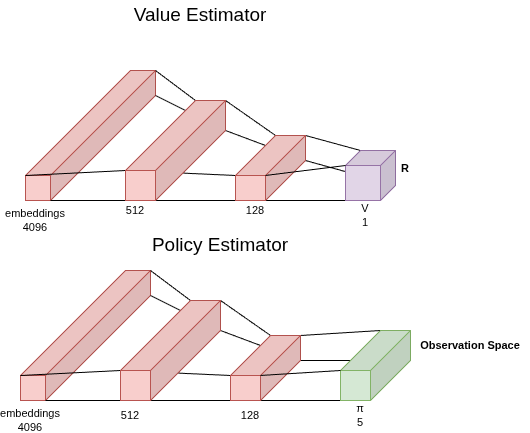

The diagram above was exported from draw.io. Its source (the exported page's mxGraphModel, read from the mxfile embedded in the PNG):
<mxGraphModel dx="1232" dy="842" grid="1" gridSize="10" guides="1" tooltips="1" connect="1" arrows="1" fold="1" page="1" pageScale="1" pageWidth="850" pageHeight="1100" math="0" shadow="0">
  <root>
    <mxCell id="0" />
    <mxCell id="1" parent="0" />
    <mxCell id="q7p3FAS49DP6zgOr21Cf-21" value="V&lt;div&gt;1&lt;/div&gt;" style="text;html=1;whiteSpace=wrap;strokeColor=none;fillColor=none;align=center;verticalAlign=middle;rounded=0;fontFamily=Helvetica;fontSize=11;fontColor=default;labelBackgroundColor=default;" vertex="1" parent="1">
      <mxGeometry x="525" y="530" width="40" height="30" as="geometry" />
    </mxCell>
    <mxCell id="q7p3FAS49DP6zgOr21Cf-34" value="" style="shape=cube;whiteSpace=wrap;html=1;boundedLbl=1;backgroundOutline=1;darkOpacity=0.05;darkOpacity2=0.1;size=105;flipH=1;fillColor=#f8cecc;strokeColor=#b85450;" vertex="1" parent="1">
      <mxGeometry x="205" y="400" width="130" height="130" as="geometry" />
    </mxCell>
    <mxCell id="q7p3FAS49DP6zgOr21Cf-39" style="edgeStyle=none;shape=connector;rounded=0;orthogonalLoop=1;jettySize=auto;html=1;exitX=0;exitY=0;exitDx=35;exitDy=0;exitPerimeter=0;entryX=0;entryY=0;entryDx=0;entryDy=0;entryPerimeter=0;strokeColor=default;align=center;verticalAlign=middle;fontFamily=Helvetica;fontSize=11;fontColor=default;labelBackgroundColor=default;endArrow=none;endFill=0;" edge="1" parent="1" source="q7p3FAS49DP6zgOr21Cf-37" target="q7p3FAS49DP6zgOr21Cf-36">
      <mxGeometry relative="1" as="geometry" />
    </mxCell>
    <mxCell id="q7p3FAS49DP6zgOr21Cf-40" style="edgeStyle=none;shape=connector;rounded=0;orthogonalLoop=1;jettySize=auto;html=1;exitX=1;exitY=1;exitDx=0;exitDy=0;exitPerimeter=0;entryX=0;entryY=0;entryDx=40;entryDy=65;entryPerimeter=0;strokeColor=default;align=center;verticalAlign=middle;fontFamily=Helvetica;fontSize=11;fontColor=default;labelBackgroundColor=default;endArrow=none;endFill=0;" edge="1" parent="1" source="q7p3FAS49DP6zgOr21Cf-37" target="q7p3FAS49DP6zgOr21Cf-36">
      <mxGeometry relative="1" as="geometry" />
    </mxCell>
    <mxCell id="q7p3FAS49DP6zgOr21Cf-41" style="edgeStyle=none;shape=connector;rounded=0;orthogonalLoop=1;jettySize=auto;html=1;exitX=0;exitY=0;exitDx=0;exitDy=35;exitPerimeter=0;entryX=0;entryY=0;entryDx=0;entryDy=25;entryPerimeter=0;strokeColor=default;align=center;verticalAlign=middle;fontFamily=Helvetica;fontSize=11;fontColor=default;labelBackgroundColor=default;endArrow=none;endFill=0;" edge="1" parent="1" source="q7p3FAS49DP6zgOr21Cf-37" target="q7p3FAS49DP6zgOr21Cf-36">
      <mxGeometry relative="1" as="geometry" />
    </mxCell>
    <mxCell id="q7p3FAS49DP6zgOr21Cf-37" value="" style="shape=cube;whiteSpace=wrap;html=1;boundedLbl=1;backgroundOutline=1;darkOpacity=0.05;darkOpacity2=0.1;size=15;flipH=1;fillColor=#e1d5e7;strokeColor=#9673a6;" vertex="1" parent="1">
      <mxGeometry x="525" y="480" width="50" height="50" as="geometry" />
    </mxCell>
    <mxCell id="q7p3FAS49DP6zgOr21Cf-42" style="edgeStyle=none;shape=connector;rounded=0;orthogonalLoop=1;jettySize=auto;html=1;exitX=0;exitY=0;exitDx=30;exitDy=0;exitPerimeter=0;entryX=0;entryY=0;entryDx=0;entryDy=0;entryPerimeter=0;strokeColor=default;align=center;verticalAlign=middle;fontFamily=Helvetica;fontSize=11;fontColor=default;labelBackgroundColor=default;endArrow=none;endFill=0;" edge="1" parent="1" source="q7p3FAS49DP6zgOr21Cf-36" target="q7p3FAS49DP6zgOr21Cf-35">
      <mxGeometry relative="1" as="geometry" />
    </mxCell>
    <mxCell id="q7p3FAS49DP6zgOr21Cf-43" style="edgeStyle=none;shape=connector;rounded=0;orthogonalLoop=1;jettySize=auto;html=1;exitX=0;exitY=0;exitDx=70;exitDy=40;exitPerimeter=0;entryX=0;entryY=0;entryDx=100;entryDy=70;entryPerimeter=0;strokeColor=default;align=center;verticalAlign=middle;fontFamily=Helvetica;fontSize=11;fontColor=default;labelBackgroundColor=default;endArrow=none;endFill=0;" edge="1" parent="1" source="q7p3FAS49DP6zgOr21Cf-36" target="q7p3FAS49DP6zgOr21Cf-35">
      <mxGeometry relative="1" as="geometry" />
    </mxCell>
    <mxCell id="q7p3FAS49DP6zgOr21Cf-44" style="edgeStyle=none;shape=connector;rounded=0;orthogonalLoop=1;jettySize=auto;html=1;exitX=1;exitY=1;exitDx=0;exitDy=0;exitPerimeter=0;entryX=0;entryY=0;entryDx=70;entryDy=100;entryPerimeter=0;strokeColor=default;align=center;verticalAlign=middle;fontFamily=Helvetica;fontSize=11;fontColor=default;labelBackgroundColor=default;endArrow=none;endFill=0;" edge="1" parent="1" source="q7p3FAS49DP6zgOr21Cf-36" target="q7p3FAS49DP6zgOr21Cf-35">
      <mxGeometry relative="1" as="geometry" />
    </mxCell>
    <mxCell id="q7p3FAS49DP6zgOr21Cf-45" style="edgeStyle=none;shape=connector;rounded=0;orthogonalLoop=1;jettySize=auto;html=1;exitX=0;exitY=0;exitDx=0;exitDy=25;exitPerimeter=0;entryX=0;entryY=0;entryDx=0;entryDy=30;entryPerimeter=0;strokeColor=default;align=center;verticalAlign=middle;fontFamily=Helvetica;fontSize=11;fontColor=default;labelBackgroundColor=default;endArrow=none;endFill=0;" edge="1" parent="1" source="q7p3FAS49DP6zgOr21Cf-36" target="q7p3FAS49DP6zgOr21Cf-35">
      <mxGeometry relative="1" as="geometry" />
    </mxCell>
    <mxCell id="q7p3FAS49DP6zgOr21Cf-36" value="" style="shape=cube;whiteSpace=wrap;html=1;boundedLbl=1;backgroundOutline=1;darkOpacity=0.05;darkOpacity2=0.1;size=40;flipH=1;fillColor=#f8cecc;strokeColor=#b85450;" vertex="1" parent="1">
      <mxGeometry x="415" y="465" width="70" height="65" as="geometry" />
    </mxCell>
    <mxCell id="q7p3FAS49DP6zgOr21Cf-38" style="edgeStyle=none;shape=connector;rounded=0;orthogonalLoop=1;jettySize=auto;html=1;exitX=0;exitY=0;exitDx=50;exitDy=15;exitPerimeter=0;entryX=0.571;entryY=0.615;entryDx=0;entryDy=0;entryPerimeter=0;strokeColor=default;align=center;verticalAlign=middle;fontFamily=Helvetica;fontSize=11;fontColor=default;labelBackgroundColor=default;endArrow=none;endFill=0;" edge="1" parent="1" source="q7p3FAS49DP6zgOr21Cf-37" target="q7p3FAS49DP6zgOr21Cf-36">
      <mxGeometry relative="1" as="geometry" />
    </mxCell>
    <mxCell id="q7p3FAS49DP6zgOr21Cf-46" style="edgeStyle=none;shape=connector;rounded=0;orthogonalLoop=1;jettySize=auto;html=1;exitX=0;exitY=0;exitDx=100;exitDy=70;exitPerimeter=0;entryX=0;entryY=0;entryDx=130;entryDy=105;entryPerimeter=0;strokeColor=default;align=center;verticalAlign=middle;fontFamily=Helvetica;fontSize=11;fontColor=default;labelBackgroundColor=default;endArrow=none;endFill=0;" edge="1" parent="1" source="q7p3FAS49DP6zgOr21Cf-35" target="q7p3FAS49DP6zgOr21Cf-34">
      <mxGeometry relative="1" as="geometry" />
    </mxCell>
    <mxCell id="q7p3FAS49DP6zgOr21Cf-47" style="edgeStyle=none;shape=connector;rounded=0;orthogonalLoop=1;jettySize=auto;html=1;exitX=1;exitY=1;exitDx=0;exitDy=0;exitPerimeter=0;entryX=0;entryY=0;entryDx=105;entryDy=130;entryPerimeter=0;strokeColor=default;align=center;verticalAlign=middle;fontFamily=Helvetica;fontSize=11;fontColor=default;labelBackgroundColor=default;endArrow=none;endFill=0;" edge="1" parent="1" source="q7p3FAS49DP6zgOr21Cf-35" target="q7p3FAS49DP6zgOr21Cf-34">
      <mxGeometry relative="1" as="geometry" />
    </mxCell>
    <mxCell id="q7p3FAS49DP6zgOr21Cf-48" style="edgeStyle=none;shape=connector;rounded=0;orthogonalLoop=1;jettySize=auto;html=1;exitX=0;exitY=0;exitDx=30;exitDy=0;exitPerimeter=0;entryX=0;entryY=0;entryDx=0;entryDy=0;entryPerimeter=0;strokeColor=default;align=center;verticalAlign=middle;fontFamily=Helvetica;fontSize=11;fontColor=default;labelBackgroundColor=default;endArrow=none;endFill=0;" edge="1" parent="1" source="q7p3FAS49DP6zgOr21Cf-35" target="q7p3FAS49DP6zgOr21Cf-34">
      <mxGeometry relative="1" as="geometry" />
    </mxCell>
    <mxCell id="q7p3FAS49DP6zgOr21Cf-49" style="edgeStyle=none;shape=connector;rounded=0;orthogonalLoop=1;jettySize=auto;html=1;exitX=0;exitY=0;exitDx=0;exitDy=30;exitPerimeter=0;entryX=0;entryY=0;entryDx=0;entryDy=25;entryPerimeter=0;strokeColor=default;align=center;verticalAlign=middle;fontFamily=Helvetica;fontSize=11;fontColor=default;labelBackgroundColor=default;endArrow=none;endFill=0;" edge="1" parent="1" source="q7p3FAS49DP6zgOr21Cf-35" target="q7p3FAS49DP6zgOr21Cf-34">
      <mxGeometry relative="1" as="geometry" />
    </mxCell>
    <mxCell id="q7p3FAS49DP6zgOr21Cf-35" value="" style="shape=cube;whiteSpace=wrap;html=1;boundedLbl=1;backgroundOutline=1;darkOpacity=0.05;darkOpacity2=0.1;size=70;flipH=1;fillColor=#f8cecc;strokeColor=#b85450;" vertex="1" parent="1">
      <mxGeometry x="305" y="430" width="100" height="100" as="geometry" />
    </mxCell>
    <mxCell id="q7p3FAS49DP6zgOr21Cf-50" value="" style="shape=cube;whiteSpace=wrap;html=1;boundedLbl=1;backgroundOutline=1;darkOpacity=0.05;darkOpacity2=0.1;size=105;flipH=1;fillColor=#f8cecc;strokeColor=#b85450;" vertex="1" parent="1">
      <mxGeometry x="200" y="600" width="130" height="130" as="geometry" />
    </mxCell>
    <mxCell id="q7p3FAS49DP6zgOr21Cf-51" style="edgeStyle=none;shape=connector;rounded=0;orthogonalLoop=1;jettySize=auto;html=1;exitX=0;exitY=0;exitDx=30;exitDy=0;exitPerimeter=0;entryX=0;entryY=0;entryDx=0;entryDy=0;entryPerimeter=0;strokeColor=default;align=center;verticalAlign=middle;fontFamily=Helvetica;fontSize=11;fontColor=default;labelBackgroundColor=default;endArrow=none;endFill=0;" edge="1" parent="1" source="q7p3FAS49DP6zgOr21Cf-54" target="q7p3FAS49DP6zgOr21Cf-59">
      <mxGeometry relative="1" as="geometry" />
    </mxCell>
    <mxCell id="q7p3FAS49DP6zgOr21Cf-52" style="edgeStyle=none;shape=connector;rounded=0;orthogonalLoop=1;jettySize=auto;html=1;exitX=1;exitY=1;exitDx=0;exitDy=0;exitPerimeter=0;entryX=0;entryY=0;entryDx=40;entryDy=65;entryPerimeter=0;strokeColor=default;align=center;verticalAlign=middle;fontFamily=Helvetica;fontSize=11;fontColor=default;labelBackgroundColor=default;endArrow=none;endFill=0;" edge="1" parent="1" source="q7p3FAS49DP6zgOr21Cf-54" target="q7p3FAS49DP6zgOr21Cf-59">
      <mxGeometry relative="1" as="geometry" />
    </mxCell>
    <mxCell id="q7p3FAS49DP6zgOr21Cf-53" style="edgeStyle=none;shape=connector;rounded=0;orthogonalLoop=1;jettySize=auto;html=1;exitX=0;exitY=0;exitDx=0;exitDy=30;exitPerimeter=0;entryX=0;entryY=0;entryDx=0;entryDy=25;entryPerimeter=0;strokeColor=default;align=center;verticalAlign=middle;fontFamily=Helvetica;fontSize=11;fontColor=default;labelBackgroundColor=default;endArrow=none;endFill=0;" edge="1" parent="1" source="q7p3FAS49DP6zgOr21Cf-54" target="q7p3FAS49DP6zgOr21Cf-59">
      <mxGeometry relative="1" as="geometry" />
    </mxCell>
    <mxCell id="q7p3FAS49DP6zgOr21Cf-54" value="" style="shape=cube;whiteSpace=wrap;html=1;boundedLbl=1;backgroundOutline=1;darkOpacity=0.05;darkOpacity2=0.1;size=40;flipH=1;fillColor=#d5e8d4;strokeColor=#82b366;" vertex="1" parent="1">
      <mxGeometry x="520" y="660" width="70" height="70" as="geometry" />
    </mxCell>
    <mxCell id="q7p3FAS49DP6zgOr21Cf-55" style="edgeStyle=none;shape=connector;rounded=0;orthogonalLoop=1;jettySize=auto;html=1;exitX=0;exitY=0;exitDx=30;exitDy=0;exitPerimeter=0;entryX=0;entryY=0;entryDx=0;entryDy=0;entryPerimeter=0;strokeColor=default;align=center;verticalAlign=middle;fontFamily=Helvetica;fontSize=11;fontColor=default;labelBackgroundColor=default;endArrow=none;endFill=0;" edge="1" parent="1" source="q7p3FAS49DP6zgOr21Cf-59" target="q7p3FAS49DP6zgOr21Cf-65">
      <mxGeometry relative="1" as="geometry" />
    </mxCell>
    <mxCell id="q7p3FAS49DP6zgOr21Cf-56" style="edgeStyle=none;shape=connector;rounded=0;orthogonalLoop=1;jettySize=auto;html=1;exitX=0;exitY=0;exitDx=70;exitDy=40;exitPerimeter=0;entryX=0;entryY=0;entryDx=100;entryDy=70;entryPerimeter=0;strokeColor=default;align=center;verticalAlign=middle;fontFamily=Helvetica;fontSize=11;fontColor=default;labelBackgroundColor=default;endArrow=none;endFill=0;" edge="1" parent="1" source="q7p3FAS49DP6zgOr21Cf-59" target="q7p3FAS49DP6zgOr21Cf-65">
      <mxGeometry relative="1" as="geometry" />
    </mxCell>
    <mxCell id="q7p3FAS49DP6zgOr21Cf-57" style="edgeStyle=none;shape=connector;rounded=0;orthogonalLoop=1;jettySize=auto;html=1;exitX=1;exitY=1;exitDx=0;exitDy=0;exitPerimeter=0;entryX=0;entryY=0;entryDx=70;entryDy=100;entryPerimeter=0;strokeColor=default;align=center;verticalAlign=middle;fontFamily=Helvetica;fontSize=11;fontColor=default;labelBackgroundColor=default;endArrow=none;endFill=0;" edge="1" parent="1" source="q7p3FAS49DP6zgOr21Cf-59" target="q7p3FAS49DP6zgOr21Cf-65">
      <mxGeometry relative="1" as="geometry" />
    </mxCell>
    <mxCell id="q7p3FAS49DP6zgOr21Cf-58" style="edgeStyle=none;shape=connector;rounded=0;orthogonalLoop=1;jettySize=auto;html=1;exitX=0;exitY=0;exitDx=0;exitDy=25;exitPerimeter=0;entryX=0;entryY=0;entryDx=0;entryDy=30;entryPerimeter=0;strokeColor=default;align=center;verticalAlign=middle;fontFamily=Helvetica;fontSize=11;fontColor=default;labelBackgroundColor=default;endArrow=none;endFill=0;" edge="1" parent="1" source="q7p3FAS49DP6zgOr21Cf-59" target="q7p3FAS49DP6zgOr21Cf-65">
      <mxGeometry relative="1" as="geometry" />
    </mxCell>
    <mxCell id="q7p3FAS49DP6zgOr21Cf-59" value="" style="shape=cube;whiteSpace=wrap;html=1;boundedLbl=1;backgroundOutline=1;darkOpacity=0.05;darkOpacity2=0.1;size=40;flipH=1;fillColor=#f8cecc;strokeColor=#b85450;" vertex="1" parent="1">
      <mxGeometry x="410" y="665" width="70" height="65" as="geometry" />
    </mxCell>
    <mxCell id="q7p3FAS49DP6zgOr21Cf-60" style="edgeStyle=none;shape=connector;rounded=0;orthogonalLoop=1;jettySize=auto;html=1;exitX=0;exitY=0;exitDx=70;exitDy=40;exitPerimeter=0;entryX=0.571;entryY=0.615;entryDx=0;entryDy=0;entryPerimeter=0;strokeColor=default;align=center;verticalAlign=middle;fontFamily=Helvetica;fontSize=11;fontColor=default;labelBackgroundColor=default;endArrow=none;endFill=0;" edge="1" parent="1" source="q7p3FAS49DP6zgOr21Cf-54" target="q7p3FAS49DP6zgOr21Cf-59">
      <mxGeometry relative="1" as="geometry" />
    </mxCell>
    <mxCell id="q7p3FAS49DP6zgOr21Cf-61" style="edgeStyle=none;shape=connector;rounded=0;orthogonalLoop=1;jettySize=auto;html=1;exitX=0;exitY=0;exitDx=100;exitDy=70;exitPerimeter=0;entryX=0;entryY=0;entryDx=130;entryDy=105;entryPerimeter=0;strokeColor=default;align=center;verticalAlign=middle;fontFamily=Helvetica;fontSize=11;fontColor=default;labelBackgroundColor=default;endArrow=none;endFill=0;" edge="1" parent="1" source="q7p3FAS49DP6zgOr21Cf-65" target="q7p3FAS49DP6zgOr21Cf-50">
      <mxGeometry relative="1" as="geometry" />
    </mxCell>
    <mxCell id="q7p3FAS49DP6zgOr21Cf-62" style="edgeStyle=none;shape=connector;rounded=0;orthogonalLoop=1;jettySize=auto;html=1;exitX=1;exitY=1;exitDx=0;exitDy=0;exitPerimeter=0;entryX=0;entryY=0;entryDx=105;entryDy=130;entryPerimeter=0;strokeColor=default;align=center;verticalAlign=middle;fontFamily=Helvetica;fontSize=11;fontColor=default;labelBackgroundColor=default;endArrow=none;endFill=0;" edge="1" parent="1" source="q7p3FAS49DP6zgOr21Cf-65" target="q7p3FAS49DP6zgOr21Cf-50">
      <mxGeometry relative="1" as="geometry" />
    </mxCell>
    <mxCell id="q7p3FAS49DP6zgOr21Cf-63" style="edgeStyle=none;shape=connector;rounded=0;orthogonalLoop=1;jettySize=auto;html=1;exitX=0;exitY=0;exitDx=30;exitDy=0;exitPerimeter=0;entryX=0;entryY=0;entryDx=0;entryDy=0;entryPerimeter=0;strokeColor=default;align=center;verticalAlign=middle;fontFamily=Helvetica;fontSize=11;fontColor=default;labelBackgroundColor=default;endArrow=none;endFill=0;" edge="1" parent="1" source="q7p3FAS49DP6zgOr21Cf-65" target="q7p3FAS49DP6zgOr21Cf-50">
      <mxGeometry relative="1" as="geometry" />
    </mxCell>
    <mxCell id="q7p3FAS49DP6zgOr21Cf-64" style="edgeStyle=none;shape=connector;rounded=0;orthogonalLoop=1;jettySize=auto;html=1;exitX=0;exitY=0;exitDx=0;exitDy=30;exitPerimeter=0;entryX=0;entryY=0;entryDx=0;entryDy=25;entryPerimeter=0;strokeColor=default;align=center;verticalAlign=middle;fontFamily=Helvetica;fontSize=11;fontColor=default;labelBackgroundColor=default;endArrow=none;endFill=0;" edge="1" parent="1" source="q7p3FAS49DP6zgOr21Cf-65" target="q7p3FAS49DP6zgOr21Cf-50">
      <mxGeometry relative="1" as="geometry" />
    </mxCell>
    <mxCell id="q7p3FAS49DP6zgOr21Cf-65" value="" style="shape=cube;whiteSpace=wrap;html=1;boundedLbl=1;backgroundOutline=1;darkOpacity=0.05;darkOpacity2=0.1;size=70;flipH=1;fillColor=#f8cecc;strokeColor=#b85450;" vertex="1" parent="1">
      <mxGeometry x="300" y="630" width="100" height="100" as="geometry" />
    </mxCell>
    <mxCell id="q7p3FAS49DP6zgOr21Cf-66" value="&lt;span style=&quot;font-size: 11px;&quot;&gt;π&lt;/span&gt;&lt;br&gt;&lt;div&gt;5&lt;/div&gt;" style="text;html=1;whiteSpace=wrap;strokeColor=none;fillColor=none;align=center;verticalAlign=middle;rounded=0;fontFamily=Helvetica;fontSize=11;fontColor=default;labelBackgroundColor=default;" vertex="1" parent="1">
      <mxGeometry x="520" y="730" width="40" height="30" as="geometry" />
    </mxCell>
    <mxCell id="q7p3FAS49DP6zgOr21Cf-67" value="&lt;div&gt;embeddings&lt;/div&gt;&lt;div&gt;4096&lt;/div&gt;" style="text;html=1;whiteSpace=wrap;strokeColor=none;fillColor=none;align=center;verticalAlign=middle;rounded=0;fontFamily=Helvetica;fontSize=11;fontColor=default;labelBackgroundColor=default;" vertex="1" parent="1">
      <mxGeometry x="195" y="540" width="40" height="20" as="geometry" />
    </mxCell>
    <mxCell id="q7p3FAS49DP6zgOr21Cf-68" value="&lt;div&gt;512&lt;/div&gt;" style="text;html=1;whiteSpace=wrap;strokeColor=none;fillColor=none;align=center;verticalAlign=middle;rounded=0;fontFamily=Helvetica;fontSize=11;fontColor=default;labelBackgroundColor=default;" vertex="1" parent="1">
      <mxGeometry x="295" y="530" width="40" height="20" as="geometry" />
    </mxCell>
    <mxCell id="q7p3FAS49DP6zgOr21Cf-69" value="&lt;div&gt;128&lt;/div&gt;" style="text;html=1;whiteSpace=wrap;strokeColor=none;fillColor=none;align=center;verticalAlign=middle;rounded=0;fontFamily=Helvetica;fontSize=11;fontColor=default;labelBackgroundColor=default;" vertex="1" parent="1">
      <mxGeometry x="415" y="530" width="40" height="20" as="geometry" />
    </mxCell>
    <mxCell id="q7p3FAS49DP6zgOr21Cf-71" value="&lt;b&gt;R&lt;/b&gt;" style="text;html=1;whiteSpace=wrap;strokeColor=none;fillColor=none;align=center;verticalAlign=middle;rounded=0;fontFamily=Helvetica;fontSize=11;fontColor=default;labelBackgroundColor=default;" vertex="1" parent="1">
      <mxGeometry x="555" y="482.5" width="60" height="30" as="geometry" />
    </mxCell>
    <mxCell id="q7p3FAS49DP6zgOr21Cf-72" value="&lt;b&gt;Observation Space&lt;/b&gt;" style="text;html=1;whiteSpace=wrap;strokeColor=none;fillColor=none;align=center;verticalAlign=middle;rounded=0;fontFamily=Helvetica;fontSize=11;fontColor=default;labelBackgroundColor=default;" vertex="1" parent="1">
      <mxGeometry x="590" y="660" width="120" height="30" as="geometry" />
    </mxCell>
    <mxCell id="q7p3FAS49DP6zgOr21Cf-74" value="&lt;div&gt;512&lt;/div&gt;" style="text;html=1;whiteSpace=wrap;strokeColor=none;fillColor=none;align=center;verticalAlign=middle;rounded=0;fontFamily=Helvetica;fontSize=11;fontColor=default;labelBackgroundColor=default;" vertex="1" parent="1">
      <mxGeometry x="290" y="735" width="40" height="20" as="geometry" />
    </mxCell>
    <mxCell id="q7p3FAS49DP6zgOr21Cf-75" value="&lt;div&gt;128&lt;/div&gt;" style="text;html=1;whiteSpace=wrap;strokeColor=none;fillColor=none;align=center;verticalAlign=middle;rounded=0;fontFamily=Helvetica;fontSize=11;fontColor=default;labelBackgroundColor=default;" vertex="1" parent="1">
      <mxGeometry x="410" y="735" width="40" height="20" as="geometry" />
    </mxCell>
    <mxCell id="q7p3FAS49DP6zgOr21Cf-76" value="Value Estimator" style="text;html=1;whiteSpace=wrap;strokeColor=none;fillColor=none;align=center;verticalAlign=middle;rounded=0;fontFamily=Helvetica;fontSize=19;fontColor=default;labelBackgroundColor=default;" vertex="1" parent="1">
      <mxGeometry x="310" y="330" width="140" height="30" as="geometry" />
    </mxCell>
    <mxCell id="q7p3FAS49DP6zgOr21Cf-78" value="&lt;div&gt;embeddings&lt;/div&gt;&lt;div&gt;4096&lt;/div&gt;" style="text;html=1;whiteSpace=wrap;strokeColor=none;fillColor=none;align=center;verticalAlign=middle;rounded=0;fontFamily=Helvetica;fontSize=11;fontColor=default;labelBackgroundColor=default;" vertex="1" parent="1">
      <mxGeometry x="190" y="740" width="40" height="20" as="geometry" />
    </mxCell>
    <mxCell id="q7p3FAS49DP6zgOr21Cf-79" value="Policy Estimator" style="text;html=1;whiteSpace=wrap;strokeColor=none;fillColor=none;align=center;verticalAlign=middle;rounded=0;fontFamily=Helvetica;fontSize=19;fontColor=default;labelBackgroundColor=default;" vertex="1" parent="1">
      <mxGeometry x="330" y="560" width="140" height="30" as="geometry" />
    </mxCell>
  </root>
</mxGraphModel>